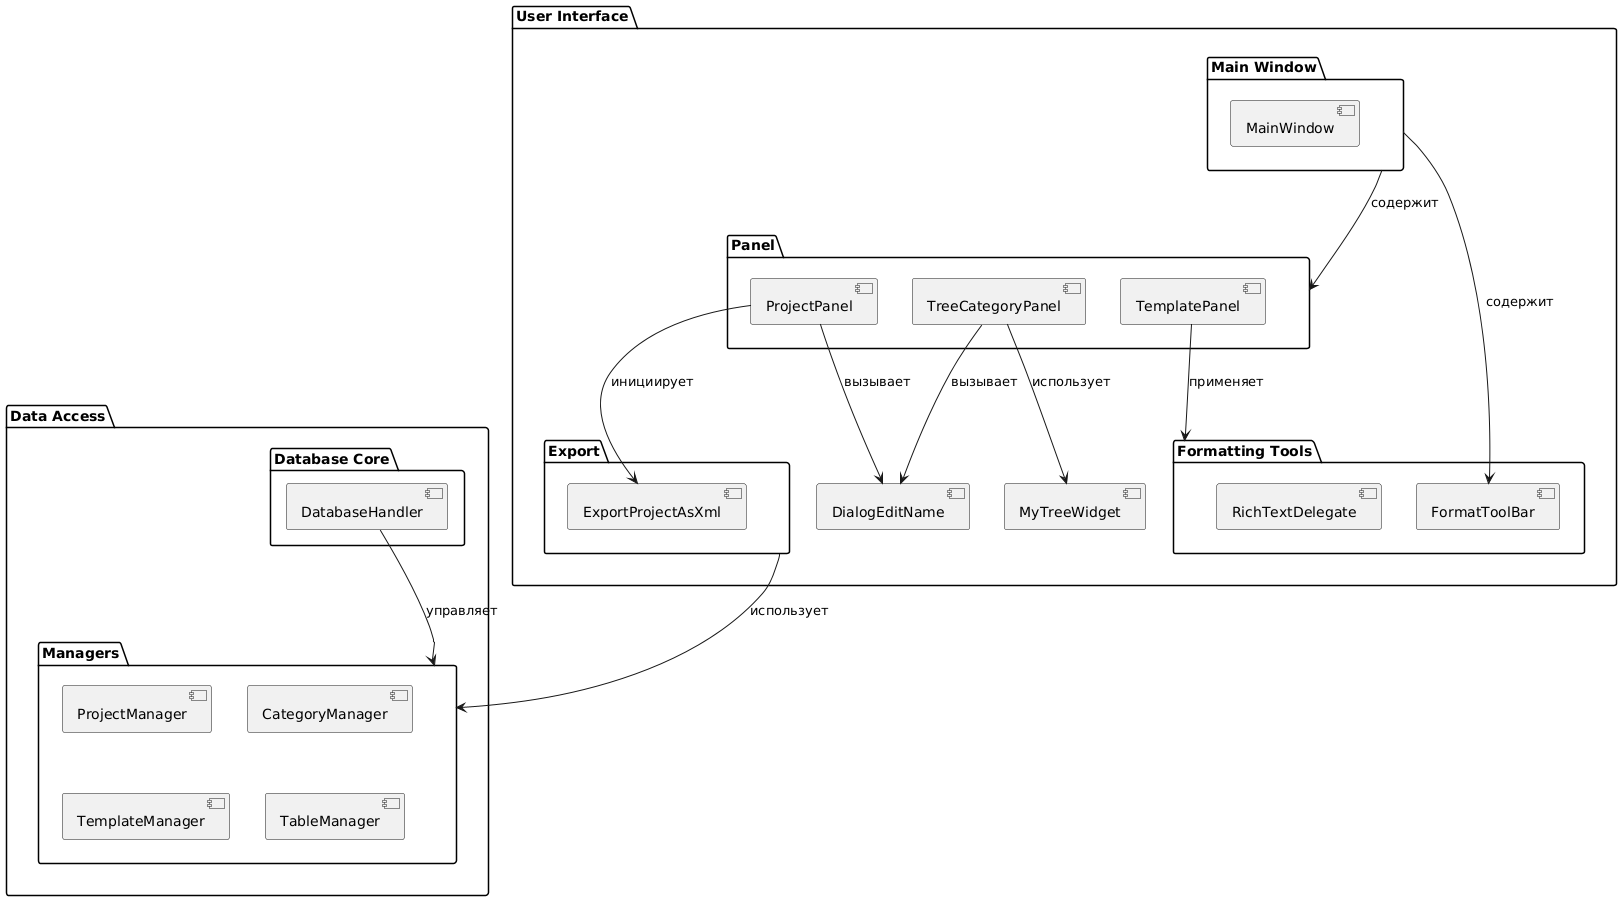

The diagram above was rendered by PlantUML. Its source (embedded in the PNG):
@startuml
package "User Interface" {
    package "Main Window" {
    component MainWindow
  }
  
  package "Panel" {
    component ProjectPanel
    component TreeCategoryPanel
    component TemplatePanel
  }
  
  
    component MyTreeWidget
    component DialogEditName
  
  
  package "Formatting Tools" {
    component RichTextDelegate
    component FormatToolBar
  }
  
  package "Export" {
    component ExportProjectAsXml
  }

}

' ----------------------
' Пакет Data Access: все менеджеры + обработчик БД
' ----------------------
package "Data Access" {
    package "Database Core" {
    component DatabaseHandler
    }
    package "Managers" {
    component ProjectManager
    component CategoryManager
    component TemplateManager
    component TableManager
    }
}

' ======================
' Взаимодействия UI
' ======================
"Main Window"           --> Panel                 : содержит
"Main Window"           --> FormatToolBar         : содержит

ProjectPanel         --> ExportProjectAsXml    : инициирует
ProjectPanel         --> DialogEditName        : вызывает

TreeCategoryPanel    --> MyTreeWidget          : использует
TreeCategoryPanel    --> DialogEditName        : вызывает

TemplatePanel        --> "Formatting Tools"      : применяет

' ======================
' Взаимодействия Data Access
' ======================
DatabaseHandler      --> Managers              : управляет

"Export"  --> Managers              : использует
@enduml